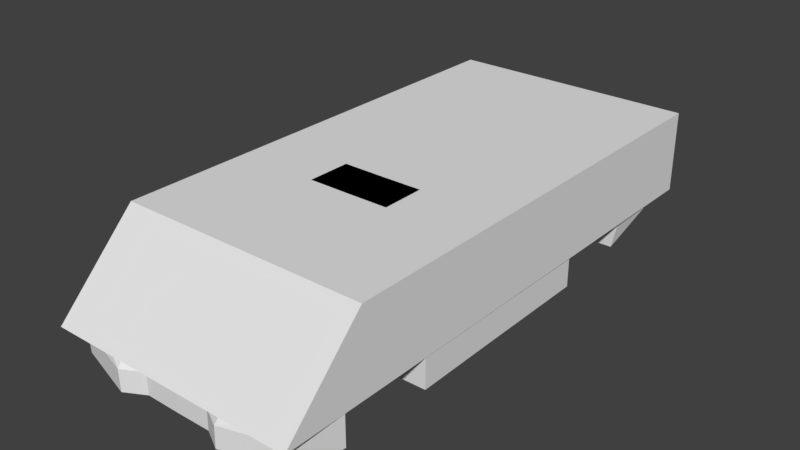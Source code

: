 # Source: screamin_eagle.blend  (saved by Blender 3.0.42; exported with 4.5.12 LTS)
import bpy
from mathutils import Matrix  # noqa: F401  (used for matrix-valued properties, if any)

bpy.ops.wm.read_factory_settings(use_empty=True)
scene = bpy.context.scene
scene.name = 'Scene'

# ---- materials (node trees are filled in below, after node groups)
mat_main___ee3333___primary = bpy.data.materials.new('main [#ee3333] [primary]')
mat_main___ee3333___primary.alpha_threshold = 0.0
mat_main___ee3333___primary.use_transparent_shadow = False
mat_main___ee3333___primary.roughness = 0.5

# ---- material node trees

# ---- world
world_world = bpy.data.worlds.new('World'); scene.world = world_world
world_world.color = (0.05088, 0.05088, 0.05088)
world_world.use_sun_shadow = False
world_world.sun_shadow_jitter_overblur = 0.0
world_world.cycles.sampling_method = 'MANUAL'

# ---- meshes
me_chassis = bpy.data.meshes.new('chassis')
me_chassis.from_pydata([(0.9051, -1.874, -0.09478), (0.9665, -1.551, -0.09478), (0.2639, -1.936, -0.09478), (0.4171, -2.02, -0.09478), (0.9509, 1.844, 0.1288), (0.3103, 1.909, 0.4388), (0.4589, -1.577, 0.4366), (0.3461, -1.719, 0.3579), (0.9655, -1.328, 0.5332), (0.9641, -1.034, 0.5422), (0.9604, -0.2323, 0.4557), (0.3859, -1.577, 0.4096), (0.9508, -1.799, 0.258), (0.4199, 0.5459, 0.5725), (0.9654, -1.297, 0.4512), (0.9666, -1.575, 0.4366), (0.2662, -1.936, 0.06924), (0.3099, 1.993, 0.6332), (0.2853, 1.468, 0.4613), (0.4483, -1.719, 0.3579), (0.4377, -1.856, 0.258), (0.9637, -0.9457, 0.3714), (0.9604, -0.229, -0.09141), (0.9527, 1.452, 0.2142), (0.9559, 0.745, -0.09253), (0.9571, 0.5001, 0.4905), (0.9532, 1.349, 0.3714), (0.9605, -0.2335, 0.3995), (0.9504, 1.948, 0.4388), (0.5345, -0.9229, 0.5422), (0.4869, -1.079, 0.5051), (0.2862, -0.6702, 0.7231), (0.3211, -0.4453, 0.7691), (0.9524, 1.516, 0.6882), (0.3154, 0.7903, 0.5062), (0.9195, 0.6201, 0.6882), (0.9154, 1.499, 0.6287), (0.5196, 1.098, 0.6882), (0.5978, 0.2097, 0.6635), (0.9476, 2.065, 0.6377), (0.5218, 0.6183, 0.6882), (0.4157, -0.2528, 0.3995), (0.5223, 0.4981, 0.4905), (0.9501, 1.528, 0.6365), (0.9172, 1.102, 0.6882), (0.4125, 0.2089, 0.686), (0.4095, 0.8458, 0.4647), (0.6993, 0.8472, 0.4647), (0.7044, -0.2504, 0.3995), (0.9506, 1.912, 0.4388), (0.3196, -0.1083, 0.7691), (0.4454, 0.1214, 0.7231), (0.4452, -0.556, 0.7231), (0.2608, -1.262, 0.5051), (0.5257, -0.2355, 0.4557), (0.2845, 1.656, 0.6343), (0.9605, -0.2335, 0.2097), (0.9548, 0.9989, 0.4512), (0.9539, 1.188, 0.4512), (0.9633, -0.8434, -0.09365), (0.9633, -0.8434, 0.2142), (0.9524, 1.516, 0.6365), (0.9494, 2.172, 0.6882), (0.9494, 2.172, 0.4388), (0.3107, 1.816, 0.4332), (0.2984, -1.856, 0.2299), (0.4216, -2.02, 0.06924), (0.9472, 2.166, 0.686), (0.9684, -1.71, 0.3579), (0.9141, -1.874, 0.06924), (0.9645, -1.107, 0.4512), (0.8909, 1.451, -0.09365), (0.9661, -1.451, 0.3714), (0.9665, -1.551, 0.213), (0.9559, 0.745, 0.2119), (0.9555, 0.845, 0.3714), (0.0, 1.524, 0.6365), (0.5345, -1.112, 0.4512), (0.5345, 1.092, -0.09253), (0.0, 2.162, 0.686), (0.0, 1.908, 0.4388), (0.0, 2.061, 0.6377), (0.0, 0.1194, 0.7231), (0.0, -1.721, 0.3579), (0.0, -1.579, 0.4096), (0.0, 0.544, 0.5725), (0.5345, -1.203, -0.09365), (0.0, -1.264, 0.5051), (0.0, -1.858, 0.2299), (0.0, -1.938, 0.06924), (0.0, 1.839, 0.1288), (0.0, 0.7889, 0.5062), (0.0, -0.6715, 0.7231), (0.0, -0.1098, 0.7691), (0.0, -1.938, -0.09478), (0.0, -0.4468, 0.7691), (0.5345, 1.447, -0.09365), (0.5345, 1.447, 0.2142), (0.5345, -1.456, 0.3714), (0.5345, -1.302, 0.4512), (0.5345, 0.8406, 0.3714), (0.5345, 1.345, 0.3714), (0.5345, -0.8479, 0.2142), (0.5345, -1.556, 0.213), (0.5345, 1.183, 0.4512), (0.5345, -0.9501, 0.3714), (0.5345, -0.8479, -0.09365), (0.5345, 0.7406, 0.2119), (0.5345, -1.556, -0.09478), (0.5345, 0.7406, -0.09253), (0.5345, 0.9945, 0.4512), (0.5317, -0.2334, -0.09141), (0.0, 1.447, -0.01608), (0.0, 1.092, -0.09253), (0.0, 0.7406, -0.09253), (-0.002829, -0.2334, -0.09141), (0.0, -0.8479, -0.09365), (0.0, -1.203, -0.09365), (1.38e-07, -1.556, -0.09478)], [], [(69, 1, 73), (69, 66, 0), (3, 0, 66), (69, 0, 1), (66, 16, 3), (2, 3, 16), (5, 4, 90), (5, 90, 80), (49, 4, 5), (6, 11, 7), (14, 8, 15), (83, 7, 11, 84), (73, 68, 12), (6, 7, 19), (6, 19, 15), (11, 6, 30), (15, 19, 68), (107, 109, 78), (84, 11, 53, 87), (15, 72, 14), (29, 8, 9), (8, 30, 6), (51, 42, 13), (29, 9, 10), (10, 54, 29), (68, 73, 72), (70, 9, 8), (70, 10, 9), (25, 54, 10), (8, 29, 30), (53, 11, 30), (25, 42, 54), (73, 12, 69), (13, 40, 34), (6, 15, 8), (8, 14, 70), (68, 72, 15), (89, 16, 65, 88), (55, 64, 17), (66, 20, 16), (55, 18, 64), (65, 19, 7), (68, 19, 12), (20, 19, 65), (20, 12, 19), (16, 20, 65), (69, 12, 66), (12, 20, 66), (88, 65, 7, 83), (100, 107, 78), (56, 22, 24, 74), (23, 4, 49), (75, 27, 56, 74), (27, 75, 25), (10, 21, 27), (57, 25, 75), (58, 26, 49), (21, 10, 70), (21, 60, 56, 27), (101, 104, 78), (96, 97, 78), (23, 49, 26), (23, 71, 4), (27, 25, 10), (110, 100, 78), (104, 110, 78), (33, 61, 62), (62, 61, 28), (62, 28, 63), (54, 52, 29), (30, 29, 52), (87, 53, 31, 92), (54, 42, 51), (52, 54, 51), (30, 52, 53), (31, 53, 52), (52, 51, 50), (93, 50, 51, 82), (52, 32, 31), (82, 51, 13, 85), (95, 32, 50, 93), (50, 32, 52), (105, 77, 86), (49, 5, 36), (35, 44, 40), (57, 35, 25), (57, 44, 35), (47, 46, 45), (58, 36, 44), (5, 37, 36), (5, 34, 37), (44, 36, 37), (40, 44, 37), (48, 47, 38), (57, 58, 44), (40, 37, 34), (49, 36, 58), (45, 38, 47), (81, 79, 67, 39), (97, 101, 78), (13, 42, 40), (42, 25, 35), (48, 38, 41), (41, 38, 45), (35, 40, 42), (105, 21, 70, 77), (106, 102, 86), (98, 103, 86), (103, 108, 86), (99, 98, 86), (102, 105, 86), (58, 57, 110, 104), (73, 1, 108, 103), (60, 21, 105, 102), (74, 24, 109, 107), (72, 73, 103, 98), (59, 60, 102, 106), (23, 26, 101, 97), (58, 104, 101, 26), (57, 75, 100, 110), (14, 99, 77, 70), (14, 72, 98, 99), (13, 34, 91, 85), (2, 16, 89, 94), (34, 5, 80, 91), (60, 59, 22, 56), (4, 96, 90), (31, 32, 95, 92), (71, 23, 97, 96), (77, 99, 86), (75, 74, 107, 100), (39, 43, 76, 81), (22, 59, 106, 111), (24, 22, 111, 109), (4, 71, 96), (90, 96, 112), (96, 78, 113, 112), (78, 109, 114, 113), (114, 109, 111, 115), (115, 111, 106, 116), (116, 106, 86, 117), (117, 86, 108, 118), (108, 1, 0), (108, 0, 3), (3, 2, 108), (118, 2, 94), (2, 118, 108)])
_uv = me_chassis.uv_layers.new(name='UVMap')
_uv.uv.foreach_set('vector', [0.03669, 0.1548, 0.1402, 0.1721, 0.1697, 0.186, 0.03669, 0.1548, 0.0044, 0.09751, 0.01184, 0.1471, 0.01292, 0.1085, 0.01184, 0.1471, 0.0044, 0.09751, 0.03669, 0.1548, 0.01184, 0.1471, 0.1402, 0.1721, 0.0044, 0.09751, 0.0153, 0.09382, 0.01292, 0.1085, 0.009097, 0.1113, 0.01292, 0.1085, 0.0153, 0.09382, 0.2112, 0.03627, 0.2117, 0.2102, 0.2092, 0.09427, 0.2112, 0.03627, 0.2092, 0.09427, 0.2098, 0.04504, 0.1428, 0.144, 0.2117, 0.2102, 0.2112, 0.03627, 0.09899, 0.003562, 0.1156, 0.0008667, 0.07023, 0.01455, 0.1347, 0.2376, 0.09462, 0.05314, 0.06936, 0.07918, 0.06308, 0.02112, 0.05559, 0.02491, 0.08996, 0.01182, 0.07936, 0.01487, 0.1697, 0.186, 0.05898, 0.1116, 0.02622, 0.08604, 0.09899, 0.003562, 0.07023, 0.01455, 0.05586, 0.02381, 0.08695, 0.01038, 0.05419, 0.02644, 0.06936, 0.07918, 0.1156, 0.0008667, 0.09899, 0.003562, 0.08963, 0.01558, 0.06936, 0.07918, 0.05419, 0.02644, 0.05898, 0.1116, 0.9997, 0.7832, 0.9997, 0.7832, 0.9997, 0.7832, 0.0902, 0.009632, 0.08996, 0.01182, 0.0851, 0.01818, 0.08778, 0.0131, 0.06936, 0.07918, 0.1716, 0.2171, 0.1347, 0.2376, 0.1151, 0.02035, 0.09462, 0.05314, 0.1112, 0.07311, 0.09462, 0.05314, 0.09355, 0.01492, 0.08695, 0.01038, 0.1187, 0.05555, 0.1768, 0.1006, 0.1862, 0.08408, 0.1151, 0.02035, 0.1112, 0.07311, 0.1099, 0.08999, 0.1099, 0.08999, 0.1126, 0.05546, 0.1151, 0.02035, 0.05898, 0.1116, 0.1697, 0.186, 0.1716, 0.2171, 0.09502, 0.2295, 0.1112, 0.07311, 0.09462, 0.05314, 0.09502, 0.2295, 0.1099, 0.08999, 0.1112, 0.07311, 0.0821, 0.09433, 0.1126, 0.05546, 0.1099, 0.08999, 0.09462, 0.05314, 0.1151, 0.02035, 0.09355, 0.01492, 0.0851, 0.01818, 0.08996, 0.01182, 0.09355, 0.01492, 0.0821, 0.09433, 0.05406, 0.04503, 0.1126, 0.05546, 0.1697, 0.186, 0.02622, 0.08604, 0.03669, 0.1548, 0.1221, 0.008034, 0.09004, 0.006248, 0.1436, 0.00184, 0.08695, 0.01038, 0.06936, 0.07918, 0.09462, 0.05314, 0.09462, 0.05314, 0.1347, 0.2376, 0.09502, 0.2295, 0.05898, 0.1116, 0.1716, 0.2171, 0.06936, 0.07918, 0.009045, 0.09733, 0.0153, 0.09382, 0.02331, 0.0546, 0.01234, 0.07971, 0.09199, 0.1604, 0.09199, 0.1604, 0.09199, 0.1604, 0.05167, 0.03102, 0.04164, 0.03531, 0.03444, 0.04506, 0.09296, 0.1595, 0.09296, 0.1595, 0.09296, 0.1595, 0.03908, 0.03628, 0.05586, 0.02381, 0.07023, 0.01455, 0.05898, 0.1116, 0.05419, 0.02644, 0.02622, 0.08604, 0.04164, 0.03531, 0.05586, 0.02381, 0.03908, 0.03628, 0.041, 0.03733, 0.02622, 0.08604, 0.05419, 0.02644, 0.03444, 0.04506, 0.04164, 0.03531, 0.03908, 0.03628, 0.03669, 0.1548, 0.02622, 0.08604, 0.0044, 0.09751, 0.02622, 0.08604, 0.041, 0.03733, 0.0044, 0.09751, 0.02784, 0.04912, 0.02331, 0.0546, 0.05559, 0.02491, 0.04266, 0.03539, 0.9997, 0.7917, 0.9997, 0.7832, 0.9997, 0.7917, 0.1006, 0.1689, 0.1006, 0.1689, 0.1752, 0.1844, 0.176, 0.1557, 0.02926, 0.1864, 0.2117, 0.2102, 0.1428, 0.144, 0.1716, 0.2171, 0.1006, 0.1689, 0.1006, 0.1689, 0.1922, 0.1781, 0.1006, 0.1689, 0.1716, 0.2171, 0.0821, 0.09433, 0.1099, 0.08999, 0.06275, 0.214, 0.1006, 0.1689, 0.1292, 0.2224, 0.0821, 0.09433, 0.1716, 0.2171, 0.09377, 0.223, 0.05138, 0.2255, 0.1428, 0.144, 0.06275, 0.214, 0.1099, 0.08999, 0.09502, 0.2295, 0.06275, 0.214, 0.02885, 0.1824, 0.1006, 0.1689, 0.1006, 0.1689, 0.9995, 0.872, 0.9995, 0.8582, 0.9995, 0.872, 0.9995, 0.9028, 0.9995, 0.9028, 0.9995, 0.9028, 0.02926, 0.1864, 0.1428, 0.144, 0.05138, 0.2255, 0.02926, 0.1864, 0.02495, 0.199, 0.2117, 0.2102, 0.1006, 0.1689, 0.0821, 0.09433, 0.1099, 0.08999, 0.9996, 0.8132, 0.9996, 0.8, 0.9996, 0.8132, 0.9996, 0.8422, 0.9996, 0.8262, 0.9996, 0.8422, 0.1534, 0.08508, 0.1534, 0.08508, 0.1534, 0.08508, 0.1534, 0.08508, 0.1534, 0.08508, 0.1534, 0.08508, 0.1534, 0.08508, 0.1534, 0.08508, 0.1534, 0.08508, 0.05365, 0.09484, 0.0371, 0.06549, 0.01384, 0.09454, 0.00886, 0.09861, 0.01384, 0.09454, 0.0371, 0.06549, 0.01079, 0.08445, 0.006026, 0.09201, 0.02875, 0.05859, 0.02163, 0.06848, 0.05365, 0.09484, 0.1768, 0.1006, 0.1187, 0.05555, 0.0371, 0.06549, 0.05365, 0.09484, 0.1187, 0.05555, 0.00886, 0.09861, 0.0371, 0.06549, 0.006026, 0.09201, 0.02875, 0.05859, 0.006026, 0.09201, 0.0371, 0.06549, 0.0371, 0.06549, 0.1187, 0.05555, 0.08662, 0.03788, 0.09766, 0.02037, 0.08662, 0.03788, 0.1187, 0.05555, 0.1128, 0.02486, 0.0371, 0.06549, 0.04644, 0.04884, 0.02875, 0.05859, 0.1553, 0.02591, 0.1392, 0.04106, 0.1589, 0.03043, 0.1647, 0.021, 0.05565, 0.03423, 0.04644, 0.04884, 0.08662, 0.03788, 0.07563, 0.02881, 0.08662, 0.03788, 0.04644, 0.04884, 0.0371, 0.06549, 1.0, 0.906, 1.0, 0.8948, 1.0, 0.906, 0.1428, 0.144, 0.2112, 0.03627, 0.1417, 0.04836, 0.05256, 0.06612, 0.1138, 0.06396, 0.09004, 0.006248, 0.1292, 0.2224, 0.05256, 0.06612, 0.0821, 0.09433, 0.1292, 0.2224, 0.1138, 0.06396, 0.05256, 0.06612, 0.144, 0.04002, 0.1671, 0.01785, 0.128, 0.01156, 0.09377, 0.223, 0.1417, 0.04836, 0.1138, 0.06396, 0.2112, 0.03627, 0.147, 0.002618, 0.1417, 0.04836, 0.2112, 0.03627, 0.1436, 0.00184, 0.147, 0.002618, 0.1138, 0.06396, 0.1417, 0.04836, 0.147, 0.002618, 0.09004, 0.006248, 0.1138, 0.06396, 0.147, 0.002618, 0.07331, 0.05597, 0.144, 0.04002, 0.09087, 0.02969, 0.1292, 0.2224, 0.09377, 0.223, 0.1138, 0.06396, 0.09004, 0.006248, 0.147, 0.002618, 0.1436, 0.00184, 0.1428, 0.144, 0.1417, 0.04836, 0.09377, 0.223, 0.128, 0.01156, 0.09087, 0.02969, 0.144, 0.04002, 0.07417, 0.01589, 0.07417, 0.01589, 0.07417, 0.01589, 0.07417, 0.01589, 0.9995, 0.8943, 0.9995, 0.8857, 0.9995, 0.8943, 0.1221, 0.008034, 0.05406, 0.04503, 0.09004, 0.006248, 0.05406, 0.04503, 0.0821, 0.09433, 0.05256, 0.06612, 0.07331, 0.05597, 0.09087, 0.02969, 0.06314, 0.02282, 0.06314, 0.02282, 0.09087, 0.02969, 0.128, 0.01156, 0.05256, 0.06612, 0.09004, 0.006248, 0.05406, 0.04503, 1.0, 0.906, 0.9509, 0.9172, 0.9509, 0.8948, 1.0, 0.8948, 1.0, 0.9312, 1.0, 0.9312, 1.0, 0.9312, 1.0, 0.8402, 1.0, 0.8333, 1.0, 0.8402, 1.0, 0.8334, 1.0, 0.8335, 1.0, 0.8334, 1.0, 0.8577, 1.0, 0.8472, 1.0, 0.8577, 1.0, 0.9242, 1.0, 0.9172, 1.0, 0.9242, 0.9399, 0.8582, 0.9399, 0.8262, 0.9996, 0.8262, 0.9996, 0.8422, 0.9509, 0.8333, 0.9509, 0.8335, 1.0, 0.8335, 1.0, 0.8334, 0.9509, 0.9312, 0.9509, 0.9172, 1.0, 0.9172, 1.0, 0.9242, 0.9399, 0.7832, 0.9399, 0.7832, 0.9997, 0.7832, 0.9997, 0.7832, 0.9509, 0.8472, 0.9509, 0.8333, 1.0, 0.8333, 1.0, 0.8402, 0.9509, 0.9312, 0.9509, 0.9312, 1.0, 0.9312, 1.0, 0.9312, 0.9399, 0.9028, 0.9399, 0.8857, 0.9995, 0.8857, 0.9995, 0.8943, 0.9399, 0.8582, 0.9995, 0.8582, 0.9995, 0.872, 0.9399, 0.8857, 0.9399, 0.8262, 0.9399, 0.8, 0.9996, 0.8, 0.9996, 0.8132, 0.9509, 0.8684, 1.0, 0.8684, 1.0, 0.8815, 0.9509, 0.8948, 0.9509, 0.8684, 0.9509, 0.8472, 1.0, 0.8472, 1.0, 0.8577, 0.1221, 0.008034, 0.1436, 0.00184, 0.1359, 0.01731, 0.1254, 0.02223, 0.009097, 0.1113, 0.0153, 0.09382, 0.009045, 0.09733, 0.006066, 0.1058, 0.1436, 0.00184, 0.2112, 0.03627, 0.2098, 0.04504, 0.1753, 0.02757, 0.02885, 0.1824, 0.004826, 0.1375, 0.1006, 0.1689, 0.1006, 0.1689, 0.2117, 0.2102, 0.08001, 0.2066, 0.1728, 0.2123, 0.02875, 0.05859, 0.04644, 0.04884, 0.04476, 0.04171, 0.03611, 0.04692, 0.9438, 0.9028, 0.9399, 0.9028, 0.9995, 0.9028, 0.9995, 0.9028, 1.0, 0.8815, 1.0, 0.8684, 1.0, 0.8815, 0.9399, 0.8, 0.9399, 0.7832, 0.9997, 0.7832, 0.9997, 0.7917, 0.127, 0.008384, 0.127, 0.008384, 0.127, 0.008384, 0.127, 0.008384, 0.1006, 0.1689, 0.004826, 0.1375, 0.004826, 0.1375, 0.1006, 0.1689, 0.1752, 0.1844, 0.1006, 0.1689, 0.1006, 0.1689, 0.1752, 0.1844, 0.2117, 0.2102, 0.02495, 0.199, 0.08001, 0.2066, 0.1728, 0.2123, 0.08001, 0.2066, 0.0, 0.0, 0.9995, 0.9028, 0.9995, 0.9028, 0.9995, 0.9028, 0.9995, 0.9028, 0.9997, 0.7832, 0.9997, 0.7832, 0.9997, 0.7832, 0.9997, 0.7832, 0.9997, 0.7832, 0.9997, 0.7832, 0.9997, 0.7832, 0.9997, 0.7832, 0.9997, 0.7832, 0.9997, 0.7832, 0.9997, 0.7832, 0.9997, 0.7832, 0.9997, 0.7832, 0.9997, 0.7832, 0.9997, 0.7832, 0.9997, 0.7832, 0.9997, 0.7832, 0.9997, 0.7832, 0.9997, 0.7832, 0.9997, 0.7832, 0.0, 0.0, 0.0, 0.0, 0.0, 0.0, 0.0, 0.0, 0.0, 0.0, 0.0, 0.0, 0.0, 0.0, 0.0, 0.0, 0.0, 0.0, 0.0, 0.0, 0.0, 0.0, 0.0, 0.0, 0.0, 0.0, 0.0, 0.0, 0.0, 0.0])
me_chassis.materials.append(mat_main___ee3333___primary)
me_chassis.use_remesh_preserve_volume = False
me_chassis.use_remesh_preserve_attributes = False
me_chassis.use_mirror_vertex_groups = False
me_chassis.update()
me_collision = bpy.data.meshes.new('collision')
me_collision.from_pydata([(-0.9684, -2.02, 0.1409), (-0.9684, -1.4, 0.7691), (-0.9684, 2.172, 0.7691), (-0.9684, 2.172, 0.1409), (0.9684, -2.02, 0.1409), (0.9684, -1.4, 0.7691), (0.9684, 2.172, 0.7691), (0.9684, 2.172, 0.1409)], [], [(1, 2, 3), (5, 2, 1), (1, 3, 0), (2, 6, 7), (2, 7, 3), (3, 7, 4), (3, 4, 0), (7, 6, 5), (7, 5, 4), (4, 5, 1), (4, 1, 0), (5, 6, 2)])
me_collision.materials.append(None)
me_collision.use_remesh_preserve_volume = False
me_collision.use_remesh_preserve_attributes = False
me_collision.use_mirror_vertex_groups = False
me_collision.update()

# ---- objects
ob_chassis = bpy.data.objects.new('chassis', me_chassis)
ob_collision = bpy.data.objects.new('collision', me_collision)
ob_wheel_fl = bpy.data.objects.new('wheel_fl', None)
ob_wheel_fr = bpy.data.objects.new('wheel_fr', None)
ob_wheel_rl = bpy.data.objects.new('wheel_rl', None)
ob_wheel_rr = bpy.data.objects.new('wheel_rr', None)

# ---- transforms, parenting, visibility, modifiers, constraints
ob_chassis.location = (0.0, 0.0, 0.0)
ob_chassis.lineart.crease_threshold = 0.0
_m = ob_chassis.modifiers.new('Mirror', 'MIRROR')
ob_collision.location = (0.0, 0.0, 0.0)
ob_collision.lineart.crease_threshold = 0.0
ob_wheel_fl.location = (0.7168, -1.212, 0.1241)
ob_wheel_fl.scale = (0.8687, 1.0, 1.0)
ob_wheel_fl.empty_image_offset = (0.0, 0.0)
ob_wheel_fl.lineart.crease_threshold = 0.0
ob_wheel_fr.location = (-0.7168, -1.212, 0.1241)
ob_wheel_fr.scale = (0.8687, 1.0, 1.0)
ob_wheel_fr.empty_image_offset = (0.0, 0.0)
ob_wheel_fr.lineart.crease_threshold = 0.0
ob_wheel_rl.location = (0.7352, 1.238, 0.1241)
ob_wheel_rl.scale = (0.8687, 1.0, 1.0)
ob_wheel_rl.empty_image_offset = (0.0, 0.0)
ob_wheel_rl.lineart.crease_threshold = 0.0
ob_wheel_rr.location = (-0.7352, 1.238, 0.1241)
ob_wheel_rr.scale = (0.8687, 1.0, 1.0)
ob_wheel_rr.empty_image_offset = (0.0, 0.0)
ob_wheel_rr.lineart.crease_threshold = 0.0

# ---- collection membership
scene.collection.objects.link(ob_chassis)
scene.collection.objects.link(ob_collision)
scene.collection.objects.link(ob_wheel_fl)
scene.collection.objects.link(ob_wheel_fr)
scene.collection.objects.link(ob_wheel_rl)
scene.collection.objects.link(ob_wheel_rr)

# ---- scene / render settings (as saved in the file)
scene.frame_start = 1; scene.frame_end = 250; scene.frame_set(79)
scene.render.engine = 'BLENDER_EEVEE_NEXT'
scene.render.resolution_percentage = 50
scene.render.dither_intensity = 0.0
scene.cycles.use_denoising = False
scene.cycles.samples = 128
scene.cycles.sampling_pattern = 'TABULATED_SOBOL'
scene.cycles.use_adaptive_sampling = False
scene.cycles.use_light_tree = False
scene.cycles.blur_glossy = 0.0
scene.cycles.sample_clamp_indirect = 0.0
scene.view_settings.view_transform = 'Standard'
bpy.context.view_layer.update()

# ---- added for rendering (the .blend has no active camera and no usable light): camera, sun
cam_auto = bpy.data.cameras.new('AutoCamera')
cam_auto.lens = 50.0
cam_auto.sensor_width = 36.0
cam_auto.clip_end = 1000.0
ob_auto_camera = bpy.data.objects.new('AutoCamera', cam_auto)
scene.collection.objects.link(ob_auto_camera)
ob_auto_camera.location = (4.34621, -5.13957, 3.81414)
ob_auto_camera.rotation_euler = (1.09748, -7.21219e-08, 0.694738)
scene.camera = ob_auto_camera
light_auto_sun = bpy.data.lights.new('AutoSun', 'SUN')
light_auto_sun.energy = 3.0
light_auto_sun.angle = 0.0523599
ob_auto_sun = bpy.data.objects.new('AutoSun', light_auto_sun)
scene.collection.objects.link(ob_auto_sun)
ob_auto_sun.rotation_euler = (0.872665, 0.174533, 0.523599)
bpy.context.view_layer.update()
